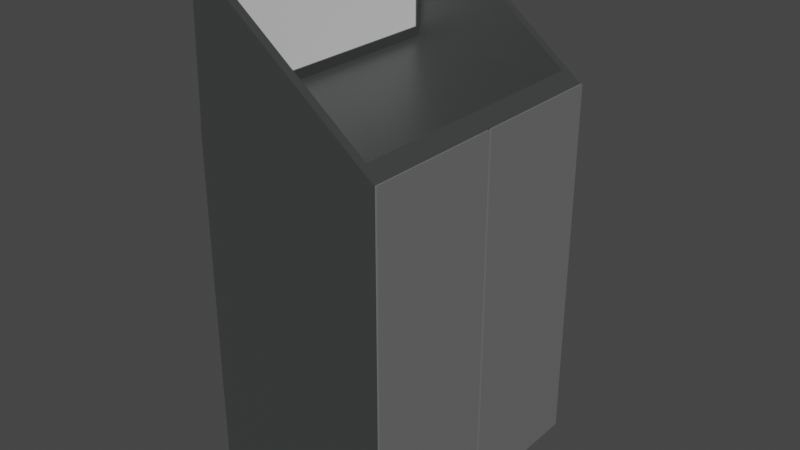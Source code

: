 # Source: Cabinet.blend  (saved by Blender 3.2.14; exported with 4.5.12 LTS)
import bpy
from mathutils import Matrix  # noqa: F401  (used for matrix-valued properties, if any)

bpy.ops.wm.read_factory_settings(use_empty=True)
scene = bpy.context.scene
scene.name = 'Scene'

# ---- collections
col_collection = bpy.data.collections.new('Collection'); scene.collection.children.link(col_collection)

# ---- materials (node trees are filled in below, after node groups)
mat_material = bpy.data.materials.new('Material')
mat_material.alpha_threshold = 0.0
mat_material.use_transparent_shadow = False
mat_material.line_color = (0.0, 0.0, 0.0, 1.0)
mat_material_002 = bpy.data.materials.new('Material.002')
mat_material_002.use_transparent_shadow = False
mat_material_001 = bpy.data.materials.new('Material.001')
mat_material_001.alpha_threshold = 0.0
mat_material_001.use_transparent_shadow = False
mat_material_001.line_color = (0.0, 0.0, 0.0, 1.0)

# ---- material node trees
mat_material.use_nodes = True; mat_material.node_tree.nodes.clear()
_N = mat_material.node_tree.nodes; _L = mat_material.node_tree.links
n0 = _N.new('ShaderNodeOutputMaterial'); n0.name = 'Material Output'; n0.location = (300, 300)
n1 = _N.new('ShaderNodeBsdfPrincipled'); n1.name = 'Principled BSDF'; n1.location = (10, 300)
n1.distribution = 'GGX'
n1.subsurface_method = 'RANDOM_WALK_SKIN'
n1.inputs[0].default_value = (0.0474, 0.05222, 0.04948, 1.0)
n1.inputs[2].default_value = 0.4
n1.inputs[3].default_value = 1.45
n1.inputs[27].default_value = (0.0, 0.0, 0.0, 1.0)
n1.inputs[28].default_value = 1.0
_L.new(n1.outputs[0], n0.inputs[0])
n0.is_active_output = True
mat_material_002.use_nodes = True; mat_material_002.node_tree.nodes.clear()
_N = mat_material_002.node_tree.nodes; _L = mat_material_002.node_tree.links
n0 = _N.new('ShaderNodeBsdfPrincipled'); n0.name = 'Principled BSDF'; n0.location = (10, 300)
n0.distribution = 'GGX'
n0.subsurface_method = 'RANDOM_WALK_SKIN'
n0.inputs[0].default_value = (0.1626, 0.1626, 0.1626, 1.0)
n0.inputs[3].default_value = 1.45
n0.inputs[27].default_value = (0.0, 0.0, 0.0, 1.0)
n0.inputs[28].default_value = 1.0
n1 = _N.new('ShaderNodeOutputMaterial'); n1.name = 'Material Output'; n1.location = (300, 300)
_L.new(n0.outputs[0], n1.inputs[0])
n1.is_active_output = True
mat_material_001.use_nodes = True; mat_material_001.node_tree.nodes.clear()
_N = mat_material_001.node_tree.nodes; _L = mat_material_001.node_tree.links
n0 = _N.new('ShaderNodeOutputMaterial'); n0.name = 'Material Output'; n0.location = (300, 300)
n1 = _N.new('ShaderNodeBsdfPrincipled'); n1.name = 'Principled BSDF'; n1.location = (10, 300)
n1.distribution = 'GGX'
n1.subsurface_method = 'RANDOM_WALK_SKIN'
n1.inputs[2].default_value = 0.4
n1.inputs[3].default_value = 1.45
n1.inputs[27].default_value = (0.0, 0.0, 0.0, 1.0)
n1.inputs[28].default_value = 1.0
_L.new(n1.outputs[0], n0.inputs[0])
n0.is_active_output = True

# ---- world
world_world = bpy.data.worlds.new('World'); scene.world = world_world
world_world.use_nodes = True; world_world.node_tree.nodes.clear()
_N = world_world.node_tree.nodes; _L = world_world.node_tree.links
n0 = _N.new('ShaderNodeOutputWorld'); n0.name = 'World Output'; n0.location = (300, 300)
n1 = _N.new('ShaderNodeBackground'); n1.name = 'Background'; n1.location = (10, 300)
n1.inputs[0].default_value = (0.05088, 0.05088, 0.05088, 1.0)
_L.new(n1.outputs[0], n0.inputs[0])
n0.is_active_output = True
world_world.color = (0.05088, 0.05088, 0.05088)
world_world.use_sun_shadow = False
world_world.sun_shadow_jitter_overblur = 0.0

# ---- meshes
me_cube = bpy.data.meshes.new('Cube')
me_cube.from_pydata([(1.0, 1.0, 1.0), (1.0, 1.0, -1.0), (1.0, -1.0, 1.0), (1.0, -1.0, -1.0), (-1.0, 1.0, 1.0), (-0.7967, 0.9626, 0.9626), (-1.0, 1.0, -1.0), (-0.7967, 0.9626, -0.9626), (-1.0, -1.0, 1.0), (-0.7967, -0.9626, 0.9626), (-1.0, -1.0, -1.0), (-0.7967, -0.9626, -0.9626), (1.0, 0.9626, -0.9626), (1.0, 0.9626, 0.9626), (1.0, -0.9626, -0.9626), (1.0, -0.9626, 0.9626), (-0.9506, 0.9977, 1.75), (-0.9221, -0.9031, 1.111), (-0.9506, -0.9977, 1.75), (-0.9221, -0.9031, 1.663), (0.996, 0.9977, 0.9995), (-0.9221, 0.9031, 1.111), (0.996, -0.9977, 0.9995), (-0.9221, 0.9031, 1.663), (-0.996, 0.9977, 0.9995), (-0.8983, 0.9395, 1.058), (-0.996, -0.9977, 0.9995), (-0.8983, -0.9395, 1.058), (0.8444, -0.9395, 1.058), (-0.8586, -0.9395, 1.714), (-0.8586, 0.9395, 1.714), (0.8444, 0.9395, 1.058), (-0.8951, -0.9031, 1.111), (-0.8618, -0.9031, 1.663), (-0.8951, 0.9031, 1.111), (-0.8618, 0.9031, 1.663)], [], [(0, 4, 8, 2), (3, 2, 8, 10), (10, 8, 4, 6), (6, 1, 3, 10), (14, 3, 1, 0, 2, 15, 13, 12), (2, 3, 14, 15), (6, 4, 0, 1), (9, 5, 13, 15), (14, 11, 9, 15), (11, 7, 5, 9), (7, 11, 14, 12), (13, 5, 7, 12), (28, 29, 18, 22, 20, 16, 30, 31), (16, 18, 29, 30), (20, 22, 26, 24), (22, 18, 26), (24, 26, 18, 16), (16, 20, 24), (31, 25, 27, 28), (29, 28, 27), (33, 29, 27, 25, 30, 35, 34, 32), (30, 29, 33, 35), (30, 25, 31), (17, 21, 23, 19), (35, 23, 21, 34), (32, 17, 19, 33), (21, 17, 32, 34), (19, 23, 35, 33)])
me_cube.polygons.foreach_set('material_index', [0, 0, 0, 0, 0, 0, 0, 1, 1, 1, 1, 1, 2, 2, 2, 2, 2, 2, 2, 2, 2, 2, 2, 2, 2, 2, 2, 2])
_uv = me_cube.uv_layers.new(name='UVMap')
_uv.uv.foreach_set('vector', [0.625, 0.5, 0.875, 0.5, 0.875, 0.75, 0.625, 0.75, 0.375, 0.75, 0.625, 0.75, 0.625, 1.0, 0.375, 1.0, 0.375, 0.0, 0.625, 0.0, 0.625, 0.25, 0.375, 0.25, 0.125, 0.5, 0.375, 0.5, 0.375, 0.75, 0.125, 0.75, 0.3797, 0.7453, 0.375, 0.75, 0.375, 0.5, 0.625, 0.5, 0.625, 0.75, 0.6203, 0.7453, 0.6203, 0.5047, 0.3797, 0.5047, 0.625, 0.75, 0.375, 0.75, 0.3797, 0.7453, 0.6203, 0.7453, 0.375, 0.25, 0.625, 0.25, 0.625, 0.5, 0.375, 0.5, 0.875, 0.75, 0.875, 0.5, 0.6417, 0.5, 0.6417, 0.75, 0.375, 0.7667, 0.375, 1.0, 0.625, 1.0, 0.625, 0.7667, 0.375, 0.0, 0.375, 0.25, 0.625, 0.25, 0.625, 0.0, 0.125, 0.5, 0.125, 0.75, 0.3583, 0.75, 0.3583, 0.5, 0.625, 0.4833, 0.625, 0.25, 0.375, 0.25, 0.375, 0.4833, 0.6926, 0.9854, 0.9842, 0.9854, 1.0, 1.0, 0.6667, 1.0, 0.6667, 0.5, 1.0, 0.5, 0.9842, 0.5146, 0.6926, 0.5146, 1.0, 0.5, 1.0, 1.0, 0.9842, 0.9854, 0.9842, 0.5146, 0.6667, 0.5, 0.6667, 1.0, 0.3333, 1.0, 0.3333, 0.5, 0.4578, 0.13, 0.25, 0.49, 0.04215, 0.13, 0.3333, 0.5, 0.3333, 1.0, -5.96e-08, 1.0, -5.96e-08, 0.5, 0.75, 0.49, 0.9578, 0.13, 0.5422, 0.13, 0.643, 0.5, 0.3333, 0.5, 0.3333, 1.0, 0.643, 1.0, 0.2353, 0.4645, 0.4284, 0.13, 0.04215, 0.13, 0.04791, 0.9903, 0.02364, 1.0, 0.3333, 1.0, 0.3333, 0.5, 0.02364, 0.5, 0.04791, 0.5097, 0.3085, 0.5097, 0.3085, 0.9903, 0.02364, 0.5, 0.02364, 1.0, 0.04791, 0.9903, 0.04791, 0.5097, 0.7353, 0.4645, 0.5422, 0.13, 0.9284, 0.13, 0.375, 0.0, 0.375, 0.25, 0.625, 0.25, 0.625, 0.0, 0.375, 0.2567, 0.375, 0.25, 0.375, 0.25, 0.375, 0.253, 0.375, 0.997, 0.375, 1.0, 0.375, 1.0, 0.375, 0.9933, 0.125, 0.75, 0.125, 0.75, 0.128, 0.5, 0.128, 0.5, 0.875, 0.5, 0.875, 0.5, 0.8683, 0.5, 0.8683, 0.5])
me_cube.materials.append(mat_material)
me_cube.materials.append(mat_material)
me_cube.materials.append(mat_material)
me_cube.use_mirror_vertex_groups = False
me_cube.update()
me_cube_002 = bpy.data.meshes.new('Cube.002')
me_cube_002.from_pydata([(-1.0, -1.0, -1.0), (-1.0, -1.0, 1.0), (-1.0, 1.0, -1.0), (-1.0, 1.0, 1.0), (1.0, -1.0, -1.0), (1.0, -1.0, 1.0), (1.0, 1.0, -1.0), (1.0, 1.0, 1.0), (-1.0, 1.039, -1.0), (-1.0, 1.039, 1.0), (-1.0, 3.039, -1.0), (-1.0, 3.039, 1.0), (1.0, 1.039, -1.0), (1.0, 1.039, 1.0), (1.0, 3.039, -1.0), (1.0, 3.039, 1.0)], [], [(0, 1, 3, 2), (2, 3, 7, 6), (6, 7, 5, 4), (4, 5, 1, 0), (2, 6, 4, 0), (7, 3, 1, 5), (8, 9, 11, 10), (10, 11, 15, 14), (14, 15, 13, 12), (12, 13, 9, 8), (10, 14, 12, 8), (15, 11, 9, 13)])
_uv = me_cube_002.uv_layers.new(name='UVMap')
_uv.uv.foreach_set('vector', [0.375, 0.0, 0.625, 0.0, 0.625, 0.25, 0.375, 0.25, 0.375, 0.25, 0.625, 0.25, 0.625, 0.5, 0.375, 0.5, 0.375, 0.5, 0.625, 0.5, 0.625, 0.75, 0.375, 0.75, 0.375, 0.75, 0.625, 0.75, 0.625, 1.0, 0.375, 1.0, 0.125, 0.5, 0.375, 0.5, 0.375, 0.75, 0.125, 0.75, 0.625, 0.5, 0.875, 0.5, 0.875, 0.75, 0.625, 0.75, 0.375, 0.0, 0.625, 0.0, 0.625, 0.25, 0.375, 0.25, 0.375, 0.25, 0.625, 0.25, 0.625, 0.5, 0.375, 0.5, 0.375, 0.5, 0.625, 0.5, 0.625, 0.75, 0.375, 0.75, 0.375, 0.75, 0.625, 0.75, 0.625, 1.0, 0.375, 1.0, 0.125, 0.5, 0.375, 0.5, 0.375, 0.75, 0.125, 0.75, 0.625, 0.5, 0.875, 0.5, 0.875, 0.75, 0.625, 0.75])
me_cube_002.materials.append(mat_material_002)
me_cube_002.update()
me_plane = bpy.data.meshes.new('Plane')
me_plane.from_pydata([(-1.0, -1.0, 0.0), (1.0, -1.0, 0.0), (-1.0, 1.0, 0.0), (1.0, 1.0, 0.0)], [], [(0, 1, 3, 2)])
_uv = me_plane.uv_layers.new(name='UVMap')
_uv.uv.foreach_set('vector', [0.0, 0.0, 1.0, 0.0, 1.0, 1.0, 0.0, 1.0])
me_plane.materials.append(mat_material_001)
me_plane.update()

# ---- objects
ob_cabinet = bpy.data.objects.new('Cabinet', me_cube)
ob_doors = bpy.data.objects.new('Doors', me_cube_002)
ob_informationsign = bpy.data.objects.new('InformationSign', me_plane)

# ---- transforms, parenting, visibility, modifiers, constraints
ob_cabinet.location = (0.0, 0.0, 0.0)
ob_cabinet.scale = (1.0, 1.5, 2.0)
ob_cabinet.lock_rotations_4d = False
ob_cabinet.empty_display_type = 'ARROWS'
ob_cabinet.lineart.crease_threshold = 0.0
ob_doors.parent = ob_cabinet
ob_doors.matrix_parent_inverse = Matrix(((1.0, -0.0, 0.0, -0.0), (-0.0, 0.6666, -0.0, 0.0), (0.0, -0.0, 0.5, -0.0), (-0.0, 0.0, -0.0, 1.0)))
ob_doors.location = (1.012, -0.7521, 0.0)
ob_doors.scale = (0.009956, 0.74, 2.0)
ob_informationsign.parent = ob_cabinet
ob_informationsign.matrix_parent_inverse = Matrix(((1.0, -0.0, 0.0, -0.0), (-0.0, 0.6666, -0.0, 0.0), (0.0, -0.0, 0.5, -0.0), (-0.0, 0.0, -0.0, 1.0)))
ob_informationsign.location = (-0.9088, 0.0, 2.777)
ob_informationsign.rotation_euler = (0.0, 1.571, 0.0)
ob_informationsign.scale = (0.5696, 1.366, 1.0)

# ---- collection membership
col_collection.objects.link(ob_cabinet)
col_collection.objects.link(ob_doors)
col_collection.objects.link(ob_informationsign)

# ---- scene / render settings (as saved in the file)
scene.frame_start = 1; scene.frame_end = 250; scene.frame_set(1)
scene.render.engine = 'BLENDER_EEVEE_NEXT'
scene.cycles.sampling_pattern = 'TABULATED_SOBOL'
scene.cycles.use_light_tree = False
scene.view_settings.view_transform = 'Filmic'
bpy.context.view_layer.update()

# ---- added for rendering (the .blend has no active camera and no usable light): camera, sun
cam_auto = bpy.data.cameras.new('AutoCamera')
cam_auto.lens = 50.0
cam_auto.sensor_width = 36.0
cam_auto.clip_end = 1000.0
ob_auto_camera = bpy.data.objects.new('AutoCamera', cam_auto)
scene.collection.objects.link(ob_auto_camera)
ob_auto_camera.location = (6.10107, -7.30826, 5.62169)
ob_auto_camera.rotation_euler = (1.09748, -7.21219e-08, 0.694738)
scene.camera = ob_auto_camera
light_auto_sun = bpy.data.lights.new('AutoSun', 'SUN')
light_auto_sun.energy = 3.0
light_auto_sun.angle = 0.0523599
ob_auto_sun = bpy.data.objects.new('AutoSun', light_auto_sun)
scene.collection.objects.link(ob_auto_sun)
ob_auto_sun.rotation_euler = (0.872665, 0.174533, 0.523599)
bpy.context.view_layer.update()
